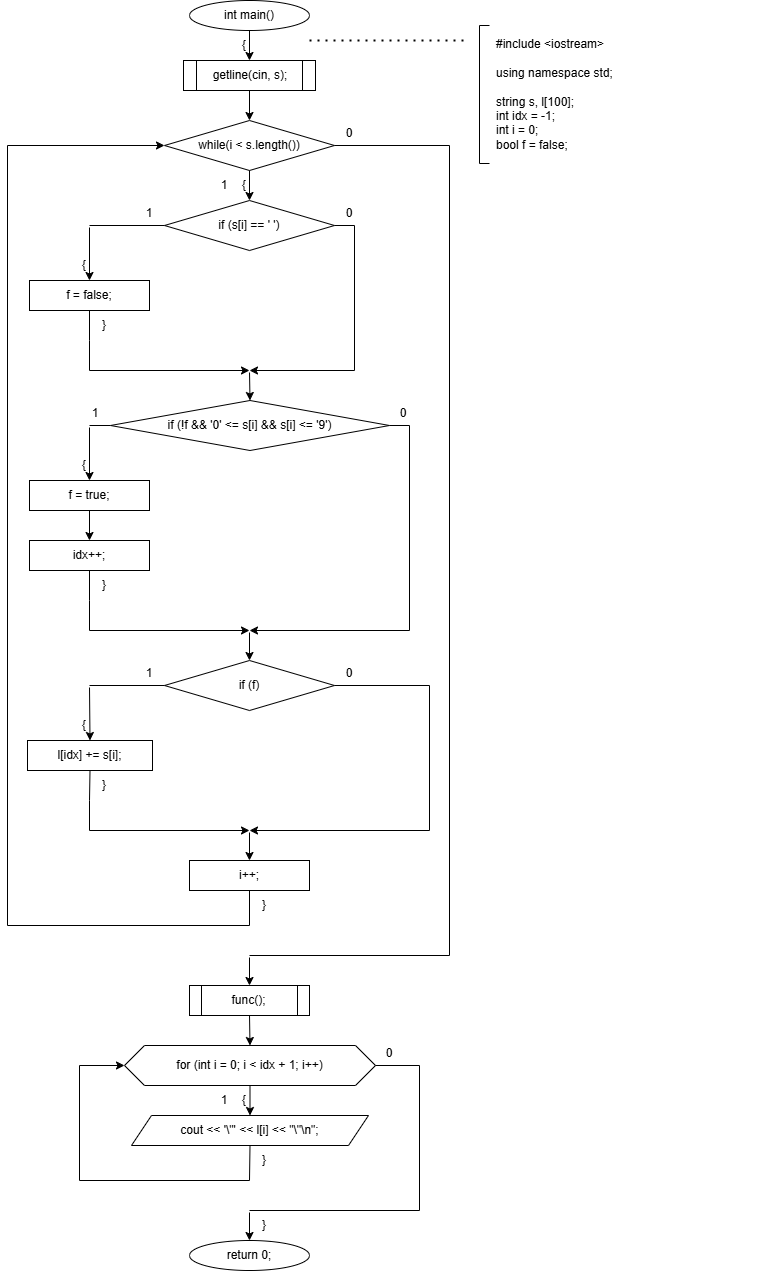

The diagram above was exported from draw.io. Its source (the exported page's mxGraphModel, read from the mxfile embedded in the PNG):
<mxGraphModel dx="2453" dy="1965" grid="1" gridSize="10" guides="1" tooltips="1" connect="1" arrows="1" fold="1" page="1" pageScale="1" pageWidth="850" pageHeight="1100" math="0" shadow="0">
  <root>
    <mxCell id="0" />
    <mxCell id="1" parent="0" />
    <mxCell id="C33FUa9v-Yc-nwKC3H5e-200" parent="1" style="ellipse;whiteSpace=wrap;html=1;" value="int main()" vertex="1">
      <mxGeometry height="30" width="120" x="-627" y="-1100" as="geometry" />
    </mxCell>
    <mxCell id="C33FUa9v-Yc-nwKC3H5e-201" parent="1" style="text;html=1;whiteSpace=wrap;strokeColor=none;fillColor=none;align=center;verticalAlign=middle;rounded=0;" value="{" vertex="1">
      <mxGeometry height="16" width="20" x="-582" y="-1063" as="geometry" />
    </mxCell>
    <mxCell id="C33FUa9v-Yc-nwKC3H5e-202" parent="1" style="shape=process;whiteSpace=wrap;html=1;backgroundOutline=1;" value="getline(cin, s);" vertex="1">
      <mxGeometry height="30" width="132" x="-633" y="-1040" as="geometry" />
    </mxCell>
    <mxCell id="C33FUa9v-Yc-nwKC3H5e-203" parent="1" style="rhombus;whiteSpace=wrap;html=1;" value="while(i &lt; s.length())" vertex="1">
      <mxGeometry height="50" width="170" x="-652" y="-980" as="geometry" />
    </mxCell>
    <mxCell id="C33FUa9v-Yc-nwKC3H5e-204" parent="1" style="text;html=1;whiteSpace=wrap;strokeColor=none;fillColor=none;align=center;verticalAlign=middle;rounded=0;" value="{" vertex="1">
      <mxGeometry height="16" width="20" x="-582" y="-923" as="geometry" />
    </mxCell>
    <mxCell id="C33FUa9v-Yc-nwKC3H5e-205" parent="1" style="text;html=1;whiteSpace=wrap;strokeColor=none;fillColor=none;align=center;verticalAlign=middle;rounded=0;" value="1" vertex="1">
      <mxGeometry height="16" width="20" x="-602" y="-923" as="geometry" />
    </mxCell>
    <mxCell id="C33FUa9v-Yc-nwKC3H5e-206" parent="1" style="text;html=1;whiteSpace=wrap;strokeColor=none;fillColor=none;align=center;verticalAlign=middle;rounded=0;" value="0" vertex="1">
      <mxGeometry height="16" width="20" x="-477" y="-975" as="geometry" />
    </mxCell>
    <mxCell id="C33FUa9v-Yc-nwKC3H5e-207" parent="1" style="rhombus;whiteSpace=wrap;html=1;" value="if (s[i] == ' ')" vertex="1">
      <mxGeometry height="50" width="170" x="-652" y="-900" as="geometry" />
    </mxCell>
    <mxCell id="C33FUa9v-Yc-nwKC3H5e-208" parent="1" style="text;html=1;whiteSpace=wrap;strokeColor=none;fillColor=none;align=center;verticalAlign=middle;rounded=0;" value="1" vertex="1">
      <mxGeometry height="16" width="20" x="-677" y="-895" as="geometry" />
    </mxCell>
    <mxCell id="C33FUa9v-Yc-nwKC3H5e-209" parent="1" style="text;html=1;whiteSpace=wrap;strokeColor=none;fillColor=none;align=center;verticalAlign=middle;rounded=0;" value="0" vertex="1">
      <mxGeometry height="16" width="20" x="-477" y="-895" as="geometry" />
    </mxCell>
    <mxCell id="C33FUa9v-Yc-nwKC3H5e-210" parent="1" style="text;html=1;whiteSpace=wrap;strokeColor=none;fillColor=none;align=center;verticalAlign=middle;rounded=0;" value="{" vertex="1">
      <mxGeometry height="16" width="20" x="-742" y="-843" as="geometry" />
    </mxCell>
    <mxCell id="C33FUa9v-Yc-nwKC3H5e-211" parent="1" style="rounded=0;whiteSpace=wrap;html=1;fillColor=none;strokeColor=none;" value="" vertex="1">
      <mxGeometry height="2" width="2" x="-728" y="-875" as="geometry" />
    </mxCell>
    <mxCell id="C33FUa9v-Yc-nwKC3H5e-212" parent="1" style="rounded=0;whiteSpace=wrap;html=1;" value="f = false;" vertex="1">
      <mxGeometry height="30" width="120" x="-787" y="-820" as="geometry" />
    </mxCell>
    <mxCell id="C33FUa9v-Yc-nwKC3H5e-213" parent="1" style="text;html=1;whiteSpace=wrap;strokeColor=none;fillColor=none;align=center;verticalAlign=middle;rounded=0;" value="}" vertex="1">
      <mxGeometry height="16" width="20" x="-722" y="-783" as="geometry" />
    </mxCell>
    <mxCell id="C33FUa9v-Yc-nwKC3H5e-214" parent="1" style="rounded=0;whiteSpace=wrap;html=1;fillColor=none;strokeColor=none;" value="" vertex="1">
      <mxGeometry height="2" width="2" x="-568" y="-730" as="geometry" />
    </mxCell>
    <mxCell id="C33FUa9v-Yc-nwKC3H5e-215" parent="1" style="rhombus;whiteSpace=wrap;html=1;" value="if (!f &amp;&amp; '0' &lt;= s[i] &amp;&amp; s[i] &lt;= '9')" vertex="1">
      <mxGeometry height="50" width="279" x="-706" y="-700" as="geometry" />
    </mxCell>
    <mxCell id="C33FUa9v-Yc-nwKC3H5e-216" parent="1" style="text;html=1;whiteSpace=wrap;strokeColor=none;fillColor=none;align=center;verticalAlign=middle;rounded=0;" value="1" vertex="1">
      <mxGeometry height="16" width="20" x="-731" y="-695" as="geometry" />
    </mxCell>
    <mxCell id="C33FUa9v-Yc-nwKC3H5e-217" parent="1" style="text;html=1;whiteSpace=wrap;strokeColor=none;fillColor=none;align=center;verticalAlign=middle;rounded=0;" value="0" vertex="1">
      <mxGeometry height="16" width="20" x="-423" y="-695" as="geometry" />
    </mxCell>
    <mxCell id="C33FUa9v-Yc-nwKC3H5e-218" parent="1" style="text;html=1;whiteSpace=wrap;strokeColor=none;fillColor=none;align=center;verticalAlign=middle;rounded=0;" value="{" vertex="1">
      <mxGeometry height="16" width="20" x="-742" y="-643" as="geometry" />
    </mxCell>
    <mxCell id="C33FUa9v-Yc-nwKC3H5e-219" parent="1" style="rounded=0;whiteSpace=wrap;html=1;fillColor=none;strokeColor=none;" value="" vertex="1">
      <mxGeometry height="2" width="2" x="-728" y="-675" as="geometry" />
    </mxCell>
    <mxCell id="C33FUa9v-Yc-nwKC3H5e-220" parent="1" style="rounded=0;whiteSpace=wrap;html=1;" value="f = true;" vertex="1">
      <mxGeometry height="30" width="120" x="-787" y="-620" as="geometry" />
    </mxCell>
    <mxCell id="C33FUa9v-Yc-nwKC3H5e-221" parent="1" style="rounded=0;whiteSpace=wrap;html=1;" value="idx++;" vertex="1">
      <mxGeometry height="30" width="120" x="-787" y="-560" as="geometry" />
    </mxCell>
    <mxCell id="C33FUa9v-Yc-nwKC3H5e-222" parent="1" style="text;html=1;whiteSpace=wrap;strokeColor=none;fillColor=none;align=center;verticalAlign=middle;rounded=0;" value="}" vertex="1">
      <mxGeometry height="16" width="20" x="-722" y="-523" as="geometry" />
    </mxCell>
    <mxCell id="C33FUa9v-Yc-nwKC3H5e-223" parent="1" style="rounded=0;whiteSpace=wrap;html=1;fillColor=none;strokeColor=none;" value="" vertex="1">
      <mxGeometry height="2" width="2" x="-568" y="-470" as="geometry" />
    </mxCell>
    <mxCell id="C33FUa9v-Yc-nwKC3H5e-224" parent="1" style="rhombus;whiteSpace=wrap;html=1;" value="if (f)" vertex="1">
      <mxGeometry height="50" width="170" x="-652" y="-440" as="geometry" />
    </mxCell>
    <mxCell id="C33FUa9v-Yc-nwKC3H5e-225" parent="1" style="text;html=1;whiteSpace=wrap;strokeColor=none;fillColor=none;align=center;verticalAlign=middle;rounded=0;" value="1" vertex="1">
      <mxGeometry height="16" width="20" x="-677" y="-435" as="geometry" />
    </mxCell>
    <mxCell id="C33FUa9v-Yc-nwKC3H5e-226" parent="1" style="text;html=1;whiteSpace=wrap;strokeColor=none;fillColor=none;align=center;verticalAlign=middle;rounded=0;" value="0" vertex="1">
      <mxGeometry height="16" width="20" x="-477" y="-435" as="geometry" />
    </mxCell>
    <mxCell id="C33FUa9v-Yc-nwKC3H5e-227" parent="1" style="text;html=1;whiteSpace=wrap;strokeColor=none;fillColor=none;align=center;verticalAlign=middle;rounded=0;" value="{" vertex="1">
      <mxGeometry height="16" width="20" x="-742" y="-383" as="geometry" />
    </mxCell>
    <mxCell id="C33FUa9v-Yc-nwKC3H5e-228" parent="1" style="rounded=0;whiteSpace=wrap;html=1;fillColor=none;strokeColor=none;" value="" vertex="1">
      <mxGeometry height="2" width="2" x="-728" y="-415" as="geometry" />
    </mxCell>
    <mxCell id="C33FUa9v-Yc-nwKC3H5e-229" parent="1" style="rounded=0;whiteSpace=wrap;html=1;" value="l[idx] += s[i];" vertex="1">
      <mxGeometry height="30" width="125" x="-789" y="-360" as="geometry" />
    </mxCell>
    <mxCell id="C33FUa9v-Yc-nwKC3H5e-230" parent="1" style="text;html=1;whiteSpace=wrap;strokeColor=none;fillColor=none;align=center;verticalAlign=middle;rounded=0;" value="}" vertex="1">
      <mxGeometry height="16" width="20" x="-722" y="-323" as="geometry" />
    </mxCell>
    <mxCell id="C33FUa9v-Yc-nwKC3H5e-231" parent="1" style="rounded=0;whiteSpace=wrap;html=1;fillColor=none;strokeColor=none;" value="" vertex="1">
      <mxGeometry height="2" width="2" x="-568" y="-270" as="geometry" />
    </mxCell>
    <mxCell id="C33FUa9v-Yc-nwKC3H5e-232" parent="1" style="rounded=0;whiteSpace=wrap;html=1;" value="i++;" vertex="1">
      <mxGeometry height="30" width="120" x="-627" y="-240" as="geometry" />
    </mxCell>
    <mxCell id="C33FUa9v-Yc-nwKC3H5e-233" parent="1" style="text;html=1;whiteSpace=wrap;strokeColor=none;fillColor=none;align=center;verticalAlign=middle;rounded=0;" value="}" vertex="1">
      <mxGeometry height="16" width="20" x="-562" y="-203" as="geometry" />
    </mxCell>
    <mxCell id="C33FUa9v-Yc-nwKC3H5e-234" parent="1" style="rounded=0;whiteSpace=wrap;html=1;fillColor=none;strokeColor=none;" value="" vertex="1">
      <mxGeometry height="2" width="2" x="-568" y="-145" as="geometry" />
    </mxCell>
    <mxCell id="C33FUa9v-Yc-nwKC3H5e-235" parent="1" style="shape=process;whiteSpace=wrap;html=1;backgroundOutline=1;" value="func();" vertex="1">
      <mxGeometry height="30" width="120" x="-627" y="-115" as="geometry" />
    </mxCell>
    <mxCell id="C33FUa9v-Yc-nwKC3H5e-236" parent="1" style="shape=hexagon;perimeter=hexagonPerimeter2;whiteSpace=wrap;html=1;fixedSize=1;" value="for (int i = 0; i &lt; idx + 1; i++)" vertex="1">
      <mxGeometry height="40" width="251" x="-692" y="-55" as="geometry" />
    </mxCell>
    <mxCell id="C33FUa9v-Yc-nwKC3H5e-237" parent="1" style="text;html=1;whiteSpace=wrap;strokeColor=none;fillColor=none;align=center;verticalAlign=middle;rounded=0;" value="{" vertex="1">
      <mxGeometry height="16" width="20" x="-582" y="-8" as="geometry" />
    </mxCell>
    <mxCell id="C33FUa9v-Yc-nwKC3H5e-238" parent="1" style="text;html=1;whiteSpace=wrap;strokeColor=none;fillColor=none;align=center;verticalAlign=middle;rounded=0;" value="1" vertex="1">
      <mxGeometry height="16" width="20" x="-602" y="-8" as="geometry" />
    </mxCell>
    <mxCell id="C33FUa9v-Yc-nwKC3H5e-239" parent="1" style="text;html=1;whiteSpace=wrap;strokeColor=none;fillColor=none;align=center;verticalAlign=middle;rounded=0;" value="0" vertex="1">
      <mxGeometry height="16" width="20" x="-437" y="-55" as="geometry" />
    </mxCell>
    <mxCell id="C33FUa9v-Yc-nwKC3H5e-240" parent="1" style="shape=parallelogram;perimeter=parallelogramPerimeter;whiteSpace=wrap;html=1;fixedSize=1;" value="cout &lt;&lt; '\&quot;' &lt;&lt; l[i] &lt;&lt; &quot;\&quot;\n&quot;;" vertex="1">
      <mxGeometry height="30" width="237" x="-685" y="15" as="geometry" />
    </mxCell>
    <mxCell id="C33FUa9v-Yc-nwKC3H5e-241" parent="1" style="text;html=1;whiteSpace=wrap;strokeColor=none;fillColor=none;align=center;verticalAlign=middle;rounded=0;" value="}" vertex="1">
      <mxGeometry height="16" width="20" x="-562" y="52" as="geometry" />
    </mxCell>
    <mxCell id="C33FUa9v-Yc-nwKC3H5e-242" parent="1" style="rounded=0;whiteSpace=wrap;html=1;fillColor=none;strokeColor=none;" value="" vertex="1">
      <mxGeometry height="2" width="2" x="-568" y="110" as="geometry" />
    </mxCell>
    <mxCell id="C33FUa9v-Yc-nwKC3H5e-243" parent="1" style="text;html=1;whiteSpace=wrap;strokeColor=none;fillColor=none;align=center;verticalAlign=middle;rounded=0;" value="}" vertex="1">
      <mxGeometry height="16" width="20" x="-562" y="117" as="geometry" />
    </mxCell>
    <mxCell id="C33FUa9v-Yc-nwKC3H5e-244" parent="1" style="ellipse;whiteSpace=wrap;html=1;" value="return 0;" vertex="1">
      <mxGeometry height="30" width="120" x="-627" y="140" as="geometry" />
    </mxCell>
    <mxCell id="C33FUa9v-Yc-nwKC3H5e-245" parent="1" style="text;html=1;whiteSpace=wrap;strokeColor=none;fillColor=none;align=left;verticalAlign=middle;rounded=0;" value="&lt;div&gt;#include &amp;lt;iostream&amp;gt;&lt;/div&gt;&lt;div&gt;&lt;br&gt;&lt;/div&gt;&lt;div&gt;using namespace std;&lt;/div&gt;&lt;div&gt;&lt;br&gt;&lt;/div&gt;&lt;div&gt;string s, l[100];&lt;/div&gt;&lt;div&gt;int idx = -1;&lt;/div&gt;&lt;div&gt;int i = 0;&lt;/div&gt;&lt;div&gt;bool f = false;&lt;/div&gt;" vertex="1">
      <mxGeometry height="138" width="280" x="-322" y="-1075" as="geometry" />
    </mxCell>
    <mxCell id="C33FUa9v-Yc-nwKC3H5e-246" edge="1" parent="1" source="C33FUa9v-Yc-nwKC3H5e-200" style="endArrow=classic;html=1;rounded=0;exitX=0.5;exitY=1;exitDx=0;exitDy=0;entryX=0.5;entryY=0;entryDx=0;entryDy=0;" target="C33FUa9v-Yc-nwKC3H5e-202" value="">
      <mxGeometry relative="1" as="geometry" />
    </mxCell>
    <mxCell id="C33FUa9v-Yc-nwKC3H5e-247" edge="1" parent="1" source="C33FUa9v-Yc-nwKC3H5e-202" style="endArrow=classic;html=1;rounded=0;exitX=0.5;exitY=1;exitDx=0;exitDy=0;entryX=0.5;entryY=0;entryDx=0;entryDy=0;" target="C33FUa9v-Yc-nwKC3H5e-203" value="">
      <mxGeometry relative="1" as="geometry" />
    </mxCell>
    <mxCell id="C33FUa9v-Yc-nwKC3H5e-248" edge="1" parent="1" source="C33FUa9v-Yc-nwKC3H5e-203" style="endArrow=classic;html=1;rounded=0;exitX=0.5;exitY=1;exitDx=0;exitDy=0;entryX=0.5;entryY=0;entryDx=0;entryDy=0;" target="C33FUa9v-Yc-nwKC3H5e-207" value="">
      <mxGeometry relative="1" as="geometry" />
    </mxCell>
    <mxCell id="C33FUa9v-Yc-nwKC3H5e-249" edge="1" parent="1" source="C33FUa9v-Yc-nwKC3H5e-207" style="endArrow=none;html=1;rounded=0;exitX=0;exitY=0.5;exitDx=0;exitDy=0;entryX=0.5;entryY=0;entryDx=0;entryDy=0;" target="C33FUa9v-Yc-nwKC3H5e-211" value="">
      <mxGeometry relative="1" as="geometry">
        <Array as="points">
          <mxPoint x="-652" y="-875" />
          <mxPoint x="-727" y="-875" />
        </Array>
      </mxGeometry>
    </mxCell>
    <mxCell id="C33FUa9v-Yc-nwKC3H5e-250" edge="1" parent="1" source="C33FUa9v-Yc-nwKC3H5e-211" style="endArrow=classic;html=1;rounded=0;exitX=0.5;exitY=1;exitDx=0;exitDy=0;entryX=0.5;entryY=0;entryDx=0;entryDy=0;" target="C33FUa9v-Yc-nwKC3H5e-212" value="">
      <mxGeometry relative="1" as="geometry" />
    </mxCell>
    <mxCell id="C33FUa9v-Yc-nwKC3H5e-251" edge="1" parent="1" source="C33FUa9v-Yc-nwKC3H5e-212" style="endArrow=classic;html=1;rounded=0;exitX=0.5;exitY=1;exitDx=0;exitDy=0;entryX=0.5;entryY=0;entryDx=0;entryDy=0;" target="C33FUa9v-Yc-nwKC3H5e-214" value="">
      <mxGeometry relative="1" as="geometry">
        <Array as="points">
          <mxPoint x="-727" y="-760" />
          <mxPoint x="-727" y="-730" />
          <mxPoint x="-567" y="-730" />
        </Array>
      </mxGeometry>
    </mxCell>
    <mxCell id="C33FUa9v-Yc-nwKC3H5e-252" edge="1" parent="1" source="C33FUa9v-Yc-nwKC3H5e-207" style="endArrow=classic;html=1;rounded=0;exitX=1;exitY=0.5;exitDx=0;exitDy=0;entryX=0.5;entryY=0;entryDx=0;entryDy=0;" target="C33FUa9v-Yc-nwKC3H5e-214" value="">
      <mxGeometry relative="1" as="geometry">
        <Array as="points">
          <mxPoint x="-462" y="-875" />
          <mxPoint x="-462" y="-730" />
          <mxPoint x="-567" y="-730" />
        </Array>
      </mxGeometry>
    </mxCell>
    <mxCell id="C33FUa9v-Yc-nwKC3H5e-253" edge="1" parent="1" source="C33FUa9v-Yc-nwKC3H5e-214" style="endArrow=classic;html=1;rounded=0;exitX=0.5;exitY=1;exitDx=0;exitDy=0;entryX=0.5;entryY=0;entryDx=0;entryDy=0;" target="C33FUa9v-Yc-nwKC3H5e-215" value="">
      <mxGeometry relative="1" as="geometry" />
    </mxCell>
    <mxCell id="C33FUa9v-Yc-nwKC3H5e-254" edge="1" parent="1" source="C33FUa9v-Yc-nwKC3H5e-215" style="endArrow=none;html=1;rounded=0;exitX=0;exitY=0.5;exitDx=0;exitDy=0;entryX=0.5;entryY=0;entryDx=0;entryDy=0;" target="C33FUa9v-Yc-nwKC3H5e-219" value="">
      <mxGeometry relative="1" as="geometry">
        <Array as="points">
          <mxPoint x="-706" y="-675" />
          <mxPoint x="-727" y="-675" />
        </Array>
      </mxGeometry>
    </mxCell>
    <mxCell id="C33FUa9v-Yc-nwKC3H5e-255" edge="1" parent="1" source="C33FUa9v-Yc-nwKC3H5e-219" style="endArrow=classic;html=1;rounded=0;exitX=0.5;exitY=1;exitDx=0;exitDy=0;entryX=0.5;entryY=0;entryDx=0;entryDy=0;" target="C33FUa9v-Yc-nwKC3H5e-220" value="">
      <mxGeometry relative="1" as="geometry" />
    </mxCell>
    <mxCell id="C33FUa9v-Yc-nwKC3H5e-256" edge="1" parent="1" source="C33FUa9v-Yc-nwKC3H5e-220" style="endArrow=classic;html=1;rounded=0;exitX=0.5;exitY=1;exitDx=0;exitDy=0;entryX=0.5;entryY=0;entryDx=0;entryDy=0;" target="C33FUa9v-Yc-nwKC3H5e-221" value="">
      <mxGeometry relative="1" as="geometry" />
    </mxCell>
    <mxCell id="C33FUa9v-Yc-nwKC3H5e-257" edge="1" parent="1" source="C33FUa9v-Yc-nwKC3H5e-221" style="endArrow=classic;html=1;rounded=0;exitX=0.5;exitY=1;exitDx=0;exitDy=0;entryX=0.5;entryY=0;entryDx=0;entryDy=0;" target="C33FUa9v-Yc-nwKC3H5e-223" value="">
      <mxGeometry relative="1" as="geometry">
        <Array as="points">
          <mxPoint x="-727" y="-500" />
          <mxPoint x="-727" y="-470" />
          <mxPoint x="-567" y="-470" />
        </Array>
      </mxGeometry>
    </mxCell>
    <mxCell id="C33FUa9v-Yc-nwKC3H5e-258" edge="1" parent="1" source="C33FUa9v-Yc-nwKC3H5e-215" style="endArrow=classic;html=1;rounded=0;exitX=1;exitY=0.5;exitDx=0;exitDy=0;entryX=0.5;entryY=0;entryDx=0;entryDy=0;" target="C33FUa9v-Yc-nwKC3H5e-223" value="">
      <mxGeometry relative="1" as="geometry">
        <Array as="points">
          <mxPoint x="-407" y="-675" />
          <mxPoint x="-407" y="-470" />
          <mxPoint x="-567" y="-470" />
        </Array>
      </mxGeometry>
    </mxCell>
    <mxCell id="C33FUa9v-Yc-nwKC3H5e-259" edge="1" parent="1" source="C33FUa9v-Yc-nwKC3H5e-223" style="endArrow=classic;html=1;rounded=0;exitX=0.5;exitY=1;exitDx=0;exitDy=0;entryX=0.5;entryY=0;entryDx=0;entryDy=0;" target="C33FUa9v-Yc-nwKC3H5e-224" value="">
      <mxGeometry relative="1" as="geometry" />
    </mxCell>
    <mxCell id="C33FUa9v-Yc-nwKC3H5e-260" edge="1" parent="1" source="C33FUa9v-Yc-nwKC3H5e-224" style="endArrow=none;html=1;rounded=0;exitX=0;exitY=0.5;exitDx=0;exitDy=0;entryX=0.5;entryY=0;entryDx=0;entryDy=0;" target="C33FUa9v-Yc-nwKC3H5e-228" value="">
      <mxGeometry relative="1" as="geometry">
        <Array as="points">
          <mxPoint x="-652" y="-415" />
          <mxPoint x="-727" y="-415" />
        </Array>
      </mxGeometry>
    </mxCell>
    <mxCell id="C33FUa9v-Yc-nwKC3H5e-261" edge="1" parent="1" source="C33FUa9v-Yc-nwKC3H5e-228" style="endArrow=classic;html=1;rounded=0;exitX=0.5;exitY=1;exitDx=0;exitDy=0;entryX=0.5;entryY=0;entryDx=0;entryDy=0;" target="C33FUa9v-Yc-nwKC3H5e-229" value="">
      <mxGeometry relative="1" as="geometry" />
    </mxCell>
    <mxCell id="C33FUa9v-Yc-nwKC3H5e-262" edge="1" parent="1" source="C33FUa9v-Yc-nwKC3H5e-229" style="endArrow=classic;html=1;rounded=0;exitX=0.5;exitY=1;exitDx=0;exitDy=0;entryX=0.5;entryY=0;entryDx=0;entryDy=0;" target="C33FUa9v-Yc-nwKC3H5e-231" value="">
      <mxGeometry relative="1" as="geometry">
        <Array as="points">
          <mxPoint x="-727" y="-300" />
          <mxPoint x="-727" y="-270" />
          <mxPoint x="-567" y="-270" />
        </Array>
      </mxGeometry>
    </mxCell>
    <mxCell id="C33FUa9v-Yc-nwKC3H5e-263" edge="1" parent="1" source="C33FUa9v-Yc-nwKC3H5e-224" style="endArrow=classic;html=1;rounded=0;exitX=1;exitY=0.5;exitDx=0;exitDy=0;entryX=0.5;entryY=0;entryDx=0;entryDy=0;" target="C33FUa9v-Yc-nwKC3H5e-231" value="">
      <mxGeometry relative="1" as="geometry">
        <Array as="points">
          <mxPoint x="-387" y="-415" />
          <mxPoint x="-387" y="-270" />
          <mxPoint x="-567" y="-270" />
        </Array>
      </mxGeometry>
    </mxCell>
    <mxCell id="C33FUa9v-Yc-nwKC3H5e-264" edge="1" parent="1" source="C33FUa9v-Yc-nwKC3H5e-231" style="endArrow=classic;html=1;rounded=0;exitX=0.5;exitY=1;exitDx=0;exitDy=0;entryX=0.5;entryY=0;entryDx=0;entryDy=0;" target="C33FUa9v-Yc-nwKC3H5e-232" value="">
      <mxGeometry relative="1" as="geometry" />
    </mxCell>
    <mxCell id="C33FUa9v-Yc-nwKC3H5e-265" edge="1" parent="1" source="C33FUa9v-Yc-nwKC3H5e-232" style="endArrow=classic;html=1;rounded=0;exitX=0.5;exitY=1;exitDx=0;exitDy=0;entryX=0;entryY=0.5;entryDx=0;entryDy=0;" target="C33FUa9v-Yc-nwKC3H5e-203" value="">
      <mxGeometry relative="1" as="geometry">
        <Array as="points">
          <mxPoint x="-567" y="-175" />
          <mxPoint x="-809" y="-175" />
          <mxPoint x="-809" y="-955" />
        </Array>
      </mxGeometry>
    </mxCell>
    <mxCell id="C33FUa9v-Yc-nwKC3H5e-266" edge="1" parent="1" source="C33FUa9v-Yc-nwKC3H5e-203" style="endArrow=none;html=1;rounded=0;exitX=1;exitY=0.5;exitDx=0;exitDy=0;entryX=0.5;entryY=0;entryDx=0;entryDy=0;" target="C33FUa9v-Yc-nwKC3H5e-234" value="">
      <mxGeometry relative="1" as="geometry">
        <Array as="points">
          <mxPoint x="-367" y="-955" />
          <mxPoint x="-367" y="-145" />
          <mxPoint x="-567" y="-145" />
        </Array>
      </mxGeometry>
    </mxCell>
    <mxCell id="C33FUa9v-Yc-nwKC3H5e-267" edge="1" parent="1" source="C33FUa9v-Yc-nwKC3H5e-234" style="endArrow=classic;html=1;rounded=0;exitX=0.5;exitY=1;exitDx=0;exitDy=0;entryX=0.5;entryY=0;entryDx=0;entryDy=0;" target="C33FUa9v-Yc-nwKC3H5e-235" value="">
      <mxGeometry relative="1" as="geometry" />
    </mxCell>
    <mxCell id="C33FUa9v-Yc-nwKC3H5e-268" edge="1" parent="1" source="C33FUa9v-Yc-nwKC3H5e-235" style="endArrow=classic;html=1;rounded=0;exitX=0.5;exitY=1;exitDx=0;exitDy=0;entryX=0.5;entryY=0;entryDx=0;entryDy=0;" target="C33FUa9v-Yc-nwKC3H5e-236" value="">
      <mxGeometry relative="1" as="geometry" />
    </mxCell>
    <mxCell id="C33FUa9v-Yc-nwKC3H5e-269" edge="1" parent="1" source="C33FUa9v-Yc-nwKC3H5e-236" style="endArrow=classic;html=1;rounded=0;exitX=0.5;exitY=1;exitDx=0;exitDy=0;entryX=0.5;entryY=0;entryDx=0;entryDy=0;" target="C33FUa9v-Yc-nwKC3H5e-240" value="">
      <mxGeometry relative="1" as="geometry" />
    </mxCell>
    <mxCell id="C33FUa9v-Yc-nwKC3H5e-270" edge="1" parent="1" source="C33FUa9v-Yc-nwKC3H5e-240" style="endArrow=classic;html=1;rounded=0;exitX=0.5;exitY=1;exitDx=0;exitDy=0;entryX=0;entryY=0.5;entryDx=0;entryDy=0;" target="C33FUa9v-Yc-nwKC3H5e-236" value="">
      <mxGeometry relative="1" as="geometry">
        <Array as="points">
          <mxPoint x="-567" y="80" />
          <mxPoint x="-737" y="80" />
          <mxPoint x="-737" y="-35" />
        </Array>
      </mxGeometry>
    </mxCell>
    <mxCell id="C33FUa9v-Yc-nwKC3H5e-271" edge="1" parent="1" source="C33FUa9v-Yc-nwKC3H5e-236" style="endArrow=none;html=1;rounded=0;exitX=1;exitY=0.5;exitDx=0;exitDy=0;entryX=0.5;entryY=0;entryDx=0;entryDy=0;" target="C33FUa9v-Yc-nwKC3H5e-242" value="">
      <mxGeometry relative="1" as="geometry">
        <Array as="points">
          <mxPoint x="-397" y="-35" />
          <mxPoint x="-397" y="110" />
          <mxPoint x="-567" y="110" />
        </Array>
      </mxGeometry>
    </mxCell>
    <mxCell id="C33FUa9v-Yc-nwKC3H5e-272" edge="1" parent="1" source="C33FUa9v-Yc-nwKC3H5e-242" style="endArrow=classic;html=1;rounded=0;exitX=0.5;exitY=1;exitDx=0;exitDy=0;entryX=0.5;entryY=0;entryDx=0;entryDy=0;" target="C33FUa9v-Yc-nwKC3H5e-244" value="">
      <mxGeometry relative="1" as="geometry" />
    </mxCell>
    <mxCell id="C33FUa9v-Yc-nwKC3H5e-273" edge="1" parent="1" style="endArrow=none;dashed=1;html=1;dashPattern=1 3;strokeWidth=2;rounded=0;" value="">
      <mxGeometry relative="1" as="geometry">
        <Array as="points">
          <mxPoint x="-507" y="-1060" />
          <mxPoint x="-347" y="-1060" />
        </Array>
        <mxPoint x="-507" y="-1060" as="sourcePoint" />
        <mxPoint x="-347" y="-1060" as="targetPoint" />
      </mxGeometry>
    </mxCell>
    <mxCell id="C33FUa9v-Yc-nwKC3H5e-274" edge="1" parent="1" style="endArrow=none;html=1;rounded=0;" value="">
      <mxGeometry relative="1" as="geometry">
        <Array as="points">
          <mxPoint x="-327" y="-1075" />
          <mxPoint x="-337" y="-1075" />
          <mxPoint x="-337" y="-937" />
          <mxPoint x="-327" y="-937" />
        </Array>
        <mxPoint x="-327" y="-1075" as="sourcePoint" />
        <mxPoint x="-327" y="-937" as="targetPoint" />
      </mxGeometry>
    </mxCell>
  </root>
</mxGraphModel>